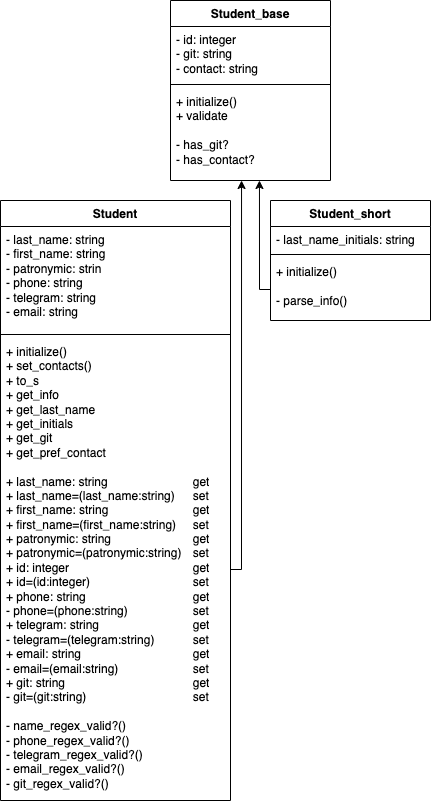

The diagram above was exported from draw.io. Its source (the exported page's mxGraphModel, read from the mxfile embedded in the PNG):
<mxGraphModel dx="893" dy="674" grid="1" gridSize="10" guides="1" tooltips="1" connect="1" arrows="1" fold="1" page="1" pageScale="1" pageWidth="827" pageHeight="1169" math="0" shadow="0">
  <root>
    <mxCell id="0" />
    <mxCell id="1" parent="0" />
    <mxCell id="dS0mQfzU0iEoD3hgZd8b-1" value="Student" style="swimlane;fontStyle=1;align=center;verticalAlign=top;childLayout=stackLayout;horizontal=1;startSize=26;horizontalStack=0;resizeParent=1;resizeParentMax=0;resizeLast=0;collapsible=1;marginBottom=0;whiteSpace=wrap;html=1;" parent="1" vertex="1">
      <mxGeometry x="50" y="200" width="230" height="600" as="geometry">
        <mxRectangle x="330" y="60" width="80" height="30" as="alternateBounds" />
      </mxGeometry>
    </mxCell>
    <mxCell id="dS0mQfzU0iEoD3hgZd8b-2" value="- last_name: string&lt;div&gt;- first_name&lt;span style=&quot;background-color: initial;&quot;&gt;: string&lt;/span&gt;&lt;/div&gt;&lt;div&gt;- patronymic&lt;span style=&quot;background-color: initial;&quot;&gt;: strin&lt;/span&gt;&lt;/div&gt;&lt;div&gt;- phone&lt;span style=&quot;background-color: initial;&quot;&gt;: string&lt;/span&gt;&lt;/div&gt;&lt;div&gt;- telegram&lt;span style=&quot;background-color: initial;&quot;&gt;: string&lt;/span&gt;&lt;/div&gt;&lt;div&gt;- email&lt;span style=&quot;background-color: initial;&quot;&gt;: string&lt;/span&gt;&lt;/div&gt;" style="text;strokeColor=none;fillColor=none;align=left;verticalAlign=top;spacingLeft=4;spacingRight=4;overflow=hidden;rotatable=0;points=[[0,0.5],[1,0.5]];portConstraint=eastwest;whiteSpace=wrap;html=1;" parent="dS0mQfzU0iEoD3hgZd8b-1" vertex="1">
      <mxGeometry y="26" width="230" height="104" as="geometry" />
    </mxCell>
    <mxCell id="dS0mQfzU0iEoD3hgZd8b-3" value="" style="line;strokeWidth=1;fillColor=none;align=left;verticalAlign=middle;spacingTop=-1;spacingLeft=3;spacingRight=3;rotatable=0;labelPosition=right;points=[];portConstraint=eastwest;strokeColor=inherit;" parent="dS0mQfzU0iEoD3hgZd8b-1" vertex="1">
      <mxGeometry y="130" width="230" height="8" as="geometry" />
    </mxCell>
    <mxCell id="dS0mQfzU0iEoD3hgZd8b-4" value="+ initialize()&lt;div&gt;+ set_contacts()&lt;/div&gt;&lt;div&gt;+ to_s&lt;/div&gt;&lt;div&gt;&lt;div&gt;+&amp;nbsp;get_info&lt;/div&gt;&lt;div&gt;+ get_last_name&lt;/div&gt;&lt;div&gt;+ get_initials&lt;/div&gt;&lt;div&gt;+&amp;nbsp;get_git&lt;/div&gt;&lt;div&gt;+&amp;nbsp;get_pref_contact&lt;/div&gt;&lt;/div&gt;&lt;div&gt;&lt;br&gt;&lt;/div&gt;&lt;div style=&quot;&quot;&gt;+ last_name: string&lt;span style=&quot;white-space: pre;&quot;&gt;&#09;&lt;/span&gt;&lt;span style=&quot;white-space: pre;&quot;&gt;&#09;&lt;span style=&quot;white-space: pre;&quot;&gt;&#09;&lt;/span&gt;&lt;span style=&quot;white-space: pre;&quot;&gt;&#09;&lt;/span&gt;&lt;/span&gt;get&lt;/div&gt;&lt;div&gt;+ last_name=(last_name:string)&lt;span style=&quot;white-space: pre;&quot;&gt;&#09;&lt;/span&gt;set&lt;/div&gt;&lt;div&gt;+ first_name: string&lt;span style=&quot;white-space: pre;&quot;&gt;&#09;&lt;/span&gt;&lt;span style=&quot;white-space: pre;&quot;&gt;&#09;&lt;/span&gt;&lt;span style=&quot;white-space: pre;&quot;&gt;&#09;&lt;/span&gt;&lt;span style=&quot;white-space: pre;&quot;&gt;&#09;&lt;/span&gt;get&lt;/div&gt;&lt;div&gt;+ first_name=(first_name:string)&lt;span style=&quot;white-space: pre;&quot;&gt;&#09;&lt;/span&gt;set&lt;/div&gt;&lt;div&gt;+ patronymic: string&lt;span style=&quot;white-space: pre;&quot;&gt;&#09;&lt;/span&gt;&lt;span style=&quot;white-space: pre;&quot;&gt;&#09;&lt;/span&gt;&lt;span style=&quot;white-space: pre;&quot;&gt;&#09;&lt;/span&gt;get&lt;/div&gt;&lt;div&gt;+ patronymic=(patronymic:string)&lt;span style=&quot;white-space: pre;&quot;&gt;&#09;&lt;/span&gt;set&lt;/div&gt;&lt;div&gt;+ id: integer&lt;span style=&quot;white-space: pre;&quot;&gt;&#09;&lt;/span&gt;&lt;span style=&quot;white-space: pre;&quot;&gt;&#09;&lt;/span&gt;&lt;span style=&quot;white-space: pre;&quot;&gt;&#09;&lt;/span&gt;&lt;span style=&quot;white-space: pre;&quot;&gt;&#09;&lt;/span&gt;&lt;span style=&quot;white-space: pre;&quot;&gt;&#09;&lt;/span&gt;get&lt;/div&gt;&lt;div&gt;+ id=(id:integer)&lt;span style=&quot;white-space: pre;&quot;&gt;&#09;&lt;/span&gt;&lt;span style=&quot;white-space: pre;&quot;&gt;&#09;&lt;/span&gt;&lt;span style=&quot;white-space: pre;&quot;&gt;&#09;&lt;/span&gt;&lt;span style=&quot;white-space: pre;&quot;&gt;&#09;&lt;/span&gt;set&lt;/div&gt;&lt;div&gt;+ phone: string&lt;span style=&quot;white-space: pre;&quot;&gt;&#09;&lt;/span&gt;&lt;span style=&quot;white-space: pre;&quot;&gt;&#09;&lt;/span&gt;&lt;span style=&quot;white-space: pre;&quot;&gt;&#09;&lt;/span&gt;&lt;span style=&quot;white-space: pre;&quot;&gt;&#09;&lt;/span&gt;get&lt;/div&gt;&lt;div&gt;- phone=(phone:string)&lt;span style=&quot;white-space: pre;&quot;&gt;&#09;&lt;/span&gt;&lt;span style=&quot;white-space: pre;&quot;&gt;&#09;&lt;/span&gt;&lt;span style=&quot;white-space: pre;&quot;&gt;&#09;&lt;/span&gt;set&lt;/div&gt;&lt;div&gt;+ telegram: string&lt;span style=&quot;white-space: pre;&quot;&gt;&#09;&lt;/span&gt;&lt;span style=&quot;white-space: pre;&quot;&gt;&#09;&lt;/span&gt;&lt;span style=&quot;white-space: pre;&quot;&gt;&#09;&lt;/span&gt;&lt;span style=&quot;white-space: pre;&quot;&gt;&#09;&lt;/span&gt;get&lt;/div&gt;&lt;div&gt;- telegram=(telegram:string)&lt;span style=&quot;white-space: pre;&quot;&gt;&#09;&lt;/span&gt;&lt;span style=&quot;white-space: pre;&quot;&gt;&#09;&lt;/span&gt;set&lt;/div&gt;&lt;div&gt;+ email: string&lt;span style=&quot;white-space: pre;&quot;&gt;&#09;&lt;/span&gt;&lt;span style=&quot;white-space: pre;&quot;&gt;&#09;&lt;/span&gt;&lt;span style=&quot;white-space: pre;&quot;&gt;&#09;&lt;/span&gt;&lt;span style=&quot;white-space: pre;&quot;&gt;&#09;&lt;/span&gt;&lt;span style=&quot;white-space: pre;&quot;&gt;&#09;&lt;/span&gt;get&lt;/div&gt;&lt;div&gt;- email=(email:string)&lt;span style=&quot;white-space: pre;&quot;&gt;&#09;&lt;/span&gt;&lt;span style=&quot;white-space: pre;&quot;&gt;&#09;&lt;/span&gt;&lt;span style=&quot;white-space: pre;&quot;&gt;&#09;&lt;/span&gt;set&lt;/div&gt;&lt;div&gt;+ git: string&lt;span style=&quot;white-space: pre;&quot;&gt;&#09;&lt;/span&gt;&lt;span style=&quot;white-space: pre;&quot;&gt;&#09;&lt;/span&gt;&lt;span style=&quot;white-space: pre;&quot;&gt;&#09;&lt;/span&gt;&lt;span style=&quot;white-space: pre;&quot;&gt;&#09;&lt;/span&gt;&lt;span style=&quot;white-space: pre;&quot;&gt;&#09;&lt;/span&gt;get&lt;/div&gt;&lt;div&gt;- git=(git:string)&lt;span style=&quot;white-space: pre;&quot;&gt;&#09;&lt;/span&gt;&lt;span style=&quot;white-space: pre;&quot;&gt;&#09;&lt;/span&gt;&lt;span style=&quot;white-space: pre;&quot;&gt;&#09;&lt;/span&gt;&lt;span style=&quot;white-space: pre;&quot;&gt;&#09;&lt;/span&gt;set&lt;/div&gt;&lt;div&gt;&lt;br&gt;&lt;/div&gt;&lt;div&gt;- name_regex_valid?()&lt;/div&gt;&lt;div&gt;-&amp;nbsp;phone_regex_valid?()&lt;/div&gt;&lt;div&gt;&lt;div&gt;- telegram_regex_valid?()&lt;/div&gt;&lt;div&gt;-&amp;nbsp;email_regex_valid?()&lt;/div&gt;&lt;/div&gt;&lt;div&gt;-&amp;nbsp;git_regex_valid?()&lt;/div&gt;" style="text;strokeColor=none;fillColor=none;align=left;verticalAlign=top;spacingLeft=4;spacingRight=4;overflow=hidden;rotatable=0;points=[[0,0.5],[1,0.5]];portConstraint=eastwest;whiteSpace=wrap;html=1;" parent="dS0mQfzU0iEoD3hgZd8b-1" vertex="1">
      <mxGeometry y="138" width="230" height="462" as="geometry" />
    </mxCell>
    <mxCell id="NBAY_L0ACsMJLTyTZmX0-1" value="Student_base" style="swimlane;fontStyle=1;align=center;verticalAlign=top;childLayout=stackLayout;horizontal=1;startSize=26;horizontalStack=0;resizeParent=1;resizeParentMax=0;resizeLast=0;collapsible=1;marginBottom=0;whiteSpace=wrap;html=1;" parent="1" vertex="1">
      <mxGeometry x="220" width="160" height="180" as="geometry" />
    </mxCell>
    <mxCell id="NBAY_L0ACsMJLTyTZmX0-2" value="- id: integer&lt;div&gt;- git: string&lt;/div&gt;&lt;div&gt;- contact: string&lt;/div&gt;" style="text;strokeColor=none;fillColor=none;align=left;verticalAlign=top;spacingLeft=4;spacingRight=4;overflow=hidden;rotatable=0;points=[[0,0.5],[1,0.5]];portConstraint=eastwest;whiteSpace=wrap;html=1;" parent="NBAY_L0ACsMJLTyTZmX0-1" vertex="1">
      <mxGeometry y="26" width="160" height="54" as="geometry" />
    </mxCell>
    <mxCell id="NBAY_L0ACsMJLTyTZmX0-3" value="" style="line;strokeWidth=1;fillColor=none;align=left;verticalAlign=middle;spacingTop=-1;spacingLeft=3;spacingRight=3;rotatable=0;labelPosition=right;points=[];portConstraint=eastwest;strokeColor=inherit;" parent="NBAY_L0ACsMJLTyTZmX0-1" vertex="1">
      <mxGeometry y="80" width="160" height="8" as="geometry" />
    </mxCell>
    <mxCell id="NBAY_L0ACsMJLTyTZmX0-4" value="+ initialize()&lt;div&gt;+ validate&lt;/div&gt;&lt;div&gt;&lt;br&gt;&lt;/div&gt;&lt;div&gt;- has_git?&lt;/div&gt;&lt;div&gt;- has_contact?&lt;/div&gt;" style="text;strokeColor=none;fillColor=none;align=left;verticalAlign=top;spacingLeft=4;spacingRight=4;overflow=hidden;rotatable=0;points=[[0,0.5],[1,0.5]];portConstraint=eastwest;whiteSpace=wrap;html=1;imageHeight=24;" parent="NBAY_L0ACsMJLTyTZmX0-1" vertex="1">
      <mxGeometry y="88" width="160" height="92" as="geometry" />
    </mxCell>
    <mxCell id="NBAY_L0ACsMJLTyTZmX0-5" value="Student_short" style="swimlane;fontStyle=1;align=center;verticalAlign=top;childLayout=stackLayout;horizontal=1;startSize=26;horizontalStack=0;resizeParent=1;resizeParentMax=0;resizeLast=0;collapsible=1;marginBottom=0;whiteSpace=wrap;html=1;" parent="1" vertex="1">
      <mxGeometry x="320" y="200" width="160" height="120" as="geometry" />
    </mxCell>
    <mxCell id="NBAY_L0ACsMJLTyTZmX0-6" value="- last_name_initials: string" style="text;strokeColor=none;fillColor=none;align=left;verticalAlign=top;spacingLeft=4;spacingRight=4;overflow=hidden;rotatable=0;points=[[0,0.5],[1,0.5]];portConstraint=eastwest;whiteSpace=wrap;html=1;" parent="NBAY_L0ACsMJLTyTZmX0-5" vertex="1">
      <mxGeometry y="26" width="160" height="24" as="geometry" />
    </mxCell>
    <mxCell id="NBAY_L0ACsMJLTyTZmX0-7" value="" style="line;strokeWidth=1;fillColor=none;align=left;verticalAlign=middle;spacingTop=-1;spacingLeft=3;spacingRight=3;rotatable=0;labelPosition=right;points=[];portConstraint=eastwest;strokeColor=inherit;" parent="NBAY_L0ACsMJLTyTZmX0-5" vertex="1">
      <mxGeometry y="50" width="160" height="8" as="geometry" />
    </mxCell>
    <mxCell id="NBAY_L0ACsMJLTyTZmX0-8" value="+ initialize()&lt;div&gt;&lt;br&gt;&lt;/div&gt;&lt;div&gt;- parse_info()&lt;/div&gt;" style="text;strokeColor=none;fillColor=none;align=left;verticalAlign=top;spacingLeft=4;spacingRight=4;overflow=hidden;rotatable=0;points=[[0,0.5],[1,0.5]];portConstraint=eastwest;whiteSpace=wrap;html=1;" parent="NBAY_L0ACsMJLTyTZmX0-5" vertex="1">
      <mxGeometry y="58" width="160" height="62" as="geometry" />
    </mxCell>
    <mxCell id="NBAY_L0ACsMJLTyTZmX0-9" value="" style="endArrow=classic;html=1;rounded=0;edgeStyle=orthogonalEdgeStyle;exitX=1;exitY=0.5;exitDx=0;exitDy=0;entryX=0.444;entryY=1;entryDx=0;entryDy=0;entryPerimeter=0;" parent="1" source="dS0mQfzU0iEoD3hgZd8b-4" target="NBAY_L0ACsMJLTyTZmX0-4" edge="1">
      <mxGeometry width="50" height="50" relative="1" as="geometry">
        <mxPoint x="390" y="150" as="sourcePoint" />
        <mxPoint x="440" y="100" as="targetPoint" />
      </mxGeometry>
    </mxCell>
    <mxCell id="NBAY_L0ACsMJLTyTZmX0-11" value="" style="endArrow=classic;html=1;rounded=0;edgeStyle=orthogonalEdgeStyle;exitX=0;exitY=0.5;exitDx=0;exitDy=0;entryX=0.556;entryY=1;entryDx=0;entryDy=0;entryPerimeter=0;" parent="1" source="NBAY_L0ACsMJLTyTZmX0-8" target="NBAY_L0ACsMJLTyTZmX0-4" edge="1">
      <mxGeometry width="50" height="50" relative="1" as="geometry">
        <mxPoint x="390" y="280" as="sourcePoint" />
        <mxPoint x="440" y="230" as="targetPoint" />
      </mxGeometry>
    </mxCell>
  </root>
</mxGraphModel>